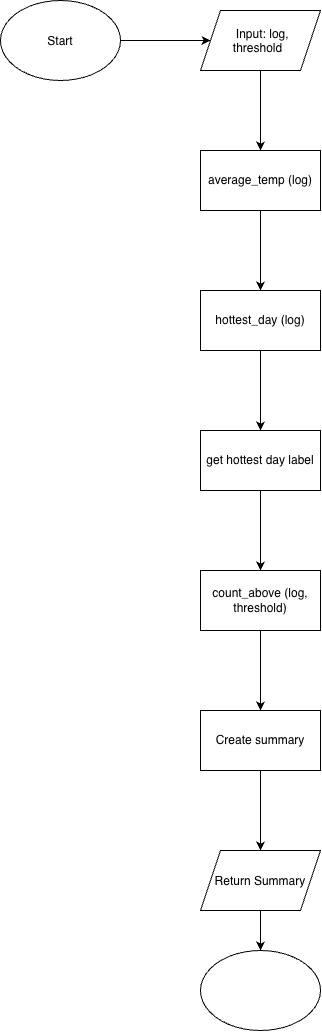

The diagram above was exported from draw.io. Its source (the exported page's mxGraphModel, read from the mxfile embedded in the PNG):
<mxGraphModel dx="1173" dy="644" grid="1" gridSize="10" guides="1" tooltips="1" connect="1" arrows="1" fold="1" page="1" pageScale="1" pageWidth="850" pageHeight="1100" math="0" shadow="0">
  <root>
    <mxCell id="0" />
    <mxCell id="1" parent="0" />
    <mxCell id="JQmWTeSk2TsWnU6eCZUZ-3" edge="1" parent="1" source="JQmWTeSk2TsWnU6eCZUZ-1" style="edgeStyle=orthogonalEdgeStyle;rounded=0;orthogonalLoop=1;jettySize=auto;html=1;" target="JQmWTeSk2TsWnU6eCZUZ-2" value="">
      <mxGeometry relative="1" as="geometry" />
    </mxCell>
    <mxCell id="JQmWTeSk2TsWnU6eCZUZ-1" parent="1" style="ellipse;whiteSpace=wrap;html=1;shapeInside=1;" value="Start" vertex="1">
      <mxGeometry height="80" width="120" x="60" y="50" as="geometry" />
    </mxCell>
    <mxCell id="JQmWTeSk2TsWnU6eCZUZ-5" edge="1" parent="1" source="JQmWTeSk2TsWnU6eCZUZ-2" style="edgeStyle=orthogonalEdgeStyle;rounded=0;orthogonalLoop=1;jettySize=auto;html=1;" target="JQmWTeSk2TsWnU6eCZUZ-4" value="">
      <mxGeometry relative="1" as="geometry" />
    </mxCell>
    <mxCell id="JQmWTeSk2TsWnU6eCZUZ-2" parent="1" style="shape=parallelogram;perimeter=parallelogramPerimeter;whiteSpace=wrap;html=1;shapeInside=1;fixedSize=1;" value="Input: log, threshold" vertex="1">
      <mxGeometry height="60" width="120" x="260" y="60" as="geometry" />
    </mxCell>
    <mxCell id="JQmWTeSk2TsWnU6eCZUZ-7" edge="1" parent="1" source="JQmWTeSk2TsWnU6eCZUZ-4" style="edgeStyle=orthogonalEdgeStyle;rounded=0;orthogonalLoop=1;jettySize=auto;html=1;" target="JQmWTeSk2TsWnU6eCZUZ-6" value="">
      <mxGeometry relative="1" as="geometry" />
    </mxCell>
    <mxCell id="JQmWTeSk2TsWnU6eCZUZ-4" parent="1" style="whiteSpace=wrap;html=1;" value="average_temp (log)" vertex="1">
      <mxGeometry height="60" width="120" x="260" y="200" as="geometry" />
    </mxCell>
    <mxCell id="JQmWTeSk2TsWnU6eCZUZ-9" edge="1" parent="1" source="JQmWTeSk2TsWnU6eCZUZ-6" style="edgeStyle=orthogonalEdgeStyle;rounded=0;orthogonalLoop=1;jettySize=auto;html=1;" target="JQmWTeSk2TsWnU6eCZUZ-8" value="">
      <mxGeometry relative="1" as="geometry" />
    </mxCell>
    <mxCell id="JQmWTeSk2TsWnU6eCZUZ-6" parent="1" style="whiteSpace=wrap;html=1;" value="hottest_day (log)" vertex="1">
      <mxGeometry height="60" width="120" x="260" y="340" as="geometry" />
    </mxCell>
    <mxCell id="JQmWTeSk2TsWnU6eCZUZ-11" edge="1" parent="1" source="JQmWTeSk2TsWnU6eCZUZ-8" style="edgeStyle=orthogonalEdgeStyle;rounded=0;orthogonalLoop=1;jettySize=auto;html=1;" target="JQmWTeSk2TsWnU6eCZUZ-10" value="">
      <mxGeometry relative="1" as="geometry" />
    </mxCell>
    <mxCell id="JQmWTeSk2TsWnU6eCZUZ-8" parent="1" style="whiteSpace=wrap;html=1;" value="get hottest day label" vertex="1">
      <mxGeometry height="60" width="120" x="260" y="480" as="geometry" />
    </mxCell>
    <mxCell id="JQmWTeSk2TsWnU6eCZUZ-13" edge="1" parent="1" source="JQmWTeSk2TsWnU6eCZUZ-10" style="edgeStyle=orthogonalEdgeStyle;rounded=0;orthogonalLoop=1;jettySize=auto;html=1;" target="JQmWTeSk2TsWnU6eCZUZ-12" value="">
      <mxGeometry relative="1" as="geometry" />
    </mxCell>
    <mxCell id="JQmWTeSk2TsWnU6eCZUZ-10" parent="1" style="whiteSpace=wrap;html=1;" value="count_above (log, threshold)" vertex="1">
      <mxGeometry height="60" width="120" x="260" y="620" as="geometry" />
    </mxCell>
    <mxCell id="JQmWTeSk2TsWnU6eCZUZ-15" edge="1" parent="1" source="JQmWTeSk2TsWnU6eCZUZ-12" style="edgeStyle=orthogonalEdgeStyle;rounded=0;orthogonalLoop=1;jettySize=auto;html=1;" target="JQmWTeSk2TsWnU6eCZUZ-14" value="">
      <mxGeometry relative="1" as="geometry" />
    </mxCell>
    <mxCell id="JQmWTeSk2TsWnU6eCZUZ-12" parent="1" style="whiteSpace=wrap;html=1;" value="Create summary" vertex="1">
      <mxGeometry height="60" width="120" x="260" y="760" as="geometry" />
    </mxCell>
    <mxCell id="JQmWTeSk2TsWnU6eCZUZ-17" edge="1" parent="1" source="JQmWTeSk2TsWnU6eCZUZ-14" style="edgeStyle=orthogonalEdgeStyle;rounded=0;orthogonalLoop=1;jettySize=auto;html=1;" target="JQmWTeSk2TsWnU6eCZUZ-16" value="">
      <mxGeometry relative="1" as="geometry" />
    </mxCell>
    <mxCell id="JQmWTeSk2TsWnU6eCZUZ-14" parent="1" style="shape=parallelogram;perimeter=parallelogramPerimeter;whiteSpace=wrap;html=1;shapeInside=1;fixedSize=1;" value="Return Summary" vertex="1">
      <mxGeometry height="60" width="120" x="260" y="900" as="geometry" />
    </mxCell>
    <mxCell id="JQmWTeSk2TsWnU6eCZUZ-16" parent="1" style="ellipse;whiteSpace=wrap;html=1;shapeInside=1;" value="" vertex="1">
      <mxGeometry height="80" width="120" x="260" y="1000" as="geometry" />
    </mxCell>
  </root>
</mxGraphModel>